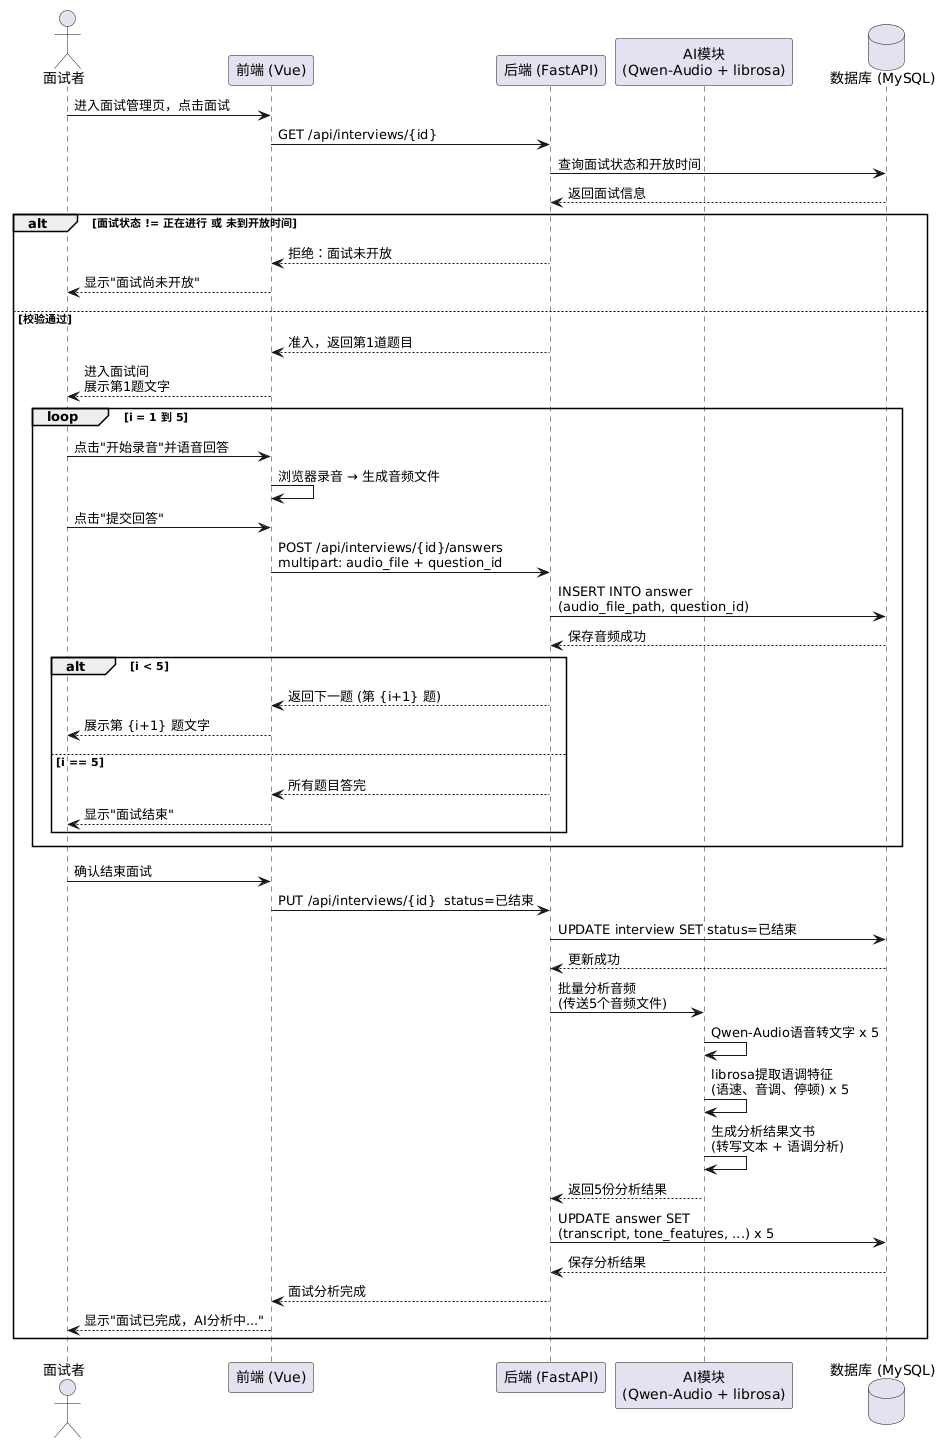

The diagram above was rendered by PlantUML. Its source (embedded in the PNG):
@startuml
'
' 时序图 3 —— 面试者语音面试过程
'
actor "面试者" as V
participant "前端 (Vue)" as FE
participant "后端 (FastAPI)" as BE
participant "AI模块\n(Qwen-Audio + librosa)" as AI
database "数据库 (MySQL)" as DB

V -> FE : 进入面试管理页，点击面试
FE -> BE : GET /api/interviews/{id}
BE -> DB : 查询面试状态和开放时间
DB --> BE : 返回面试信息

alt 面试状态 != 正在进行 或 未到开放时间
  BE --> FE : 拒绝：面试未开放
  FE --> V : 显示"面试尚未开放"
else 校验通过
  BE --> FE : 准入，返回第1道题目
  FE --> V : 进入面试间\n展示第1题文字

  loop i = 1 到 5
    V -> FE : 点击"开始录音"并语音回答
    FE -> FE : 浏览器录音 → 生成音频文件
    V -> FE : 点击"提交回答"

    FE -> BE : POST /api/interviews/{id}/answers\nmultipart: audio_file + question_id
    BE -> DB : INSERT INTO answer\n(audio_file_path, question_id)
    DB --> BE : 保存音频成功

    alt i < 5
      BE --> FE : 返回下一题 (第 {i+1} 题)
      FE --> V : 展示第 {i+1} 题文字
    else i == 5
      BE --> FE : 所有题目答完
      FE --> V : 显示"面试结束"
    end
  end

  V -> FE : 确认结束面试
  FE -> BE : PUT /api/interviews/{id}  status=已结束
  BE -> DB : UPDATE interview SET status=已结束
  DB --> BE : 更新成功

  BE -> AI : 批量分析音频\n(传送5个音频文件)

  AI -> AI : Qwen-Audio语音转文字 x 5
  AI -> AI : librosa提取语调特征\n(语速、音调、停顿) x 5
  AI -> AI : 生成分析结果文书\n(转写文本 + 语调分析)

  AI --> BE : 返回5份分析结果
  BE -> DB : UPDATE answer SET\n(transcript, tone_features, ...) x 5
  DB --> BE : 保存分析结果

  BE --> FE : 面试分析完成
  FE --> V : 显示"面试已完成，AI分析中..."
end
@enduml